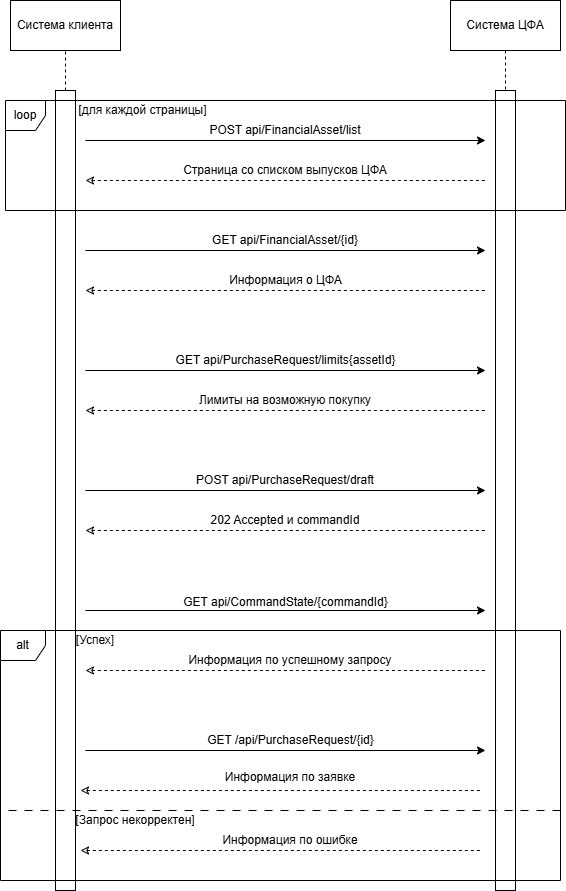

The diagram above was exported from draw.io. Its source (the exported page's mxGraphModel, read from the mxfile embedded in the PNG):
<mxGraphModel dx="727" dy="849" grid="0" gridSize="10" guides="1" tooltips="1" connect="1" arrows="1" fold="1" page="1" pageScale="1" pageWidth="827" pageHeight="1169" math="0" shadow="0">
  <root>
    <mxCell id="0" />
    <mxCell id="1" parent="0" />
    <mxCell id="uVISe_2oM1DAQCnrnCfN-3" style="edgeStyle=orthogonalEdgeStyle;rounded=0;orthogonalLoop=1;jettySize=auto;html=1;exitX=0.5;exitY=1;exitDx=0;exitDy=0;endArrow=none;startFill=0;dashed=1;" parent="1" source="uVISe_2oM1DAQCnrnCfN-4" target="uVISe_2oM1DAQCnrnCfN-6" edge="1">
      <mxGeometry relative="1" as="geometry" />
    </mxCell>
    <mxCell id="uVISe_2oM1DAQCnrnCfN-4" value="Система ЦФА" style="rounded=0;whiteSpace=wrap;html=1;" parent="1" vertex="1">
      <mxGeometry x="1290" y="10" width="110" height="50" as="geometry" />
    </mxCell>
    <mxCell id="uVISe_2oM1DAQCnrnCfN-5" value="" style="rounded=0;whiteSpace=wrap;html=1;" parent="1" vertex="1">
      <mxGeometry x="895" y="100" width="20" height="800" as="geometry" />
    </mxCell>
    <mxCell id="uVISe_2oM1DAQCnrnCfN-6" value="" style="rounded=0;whiteSpace=wrap;html=1;" parent="1" vertex="1">
      <mxGeometry x="1335" y="100" width="20" height="800" as="geometry" />
    </mxCell>
    <mxCell id="uVISe_2oM1DAQCnrnCfN-7" value="" style="endArrow=none;html=1;rounded=0;exitX=0.5;exitY=0;exitDx=0;exitDy=0;dashed=1;" parent="1" source="uVISe_2oM1DAQCnrnCfN-5" edge="1">
      <mxGeometry width="50" height="50" relative="1" as="geometry">
        <mxPoint x="1045" y="160" as="sourcePoint" />
        <mxPoint x="905" y="60" as="targetPoint" />
      </mxGeometry>
    </mxCell>
    <mxCell id="uVISe_2oM1DAQCnrnCfN-8" value="" style="endArrow=classic;html=1;rounded=0;" parent="1" edge="1">
      <mxGeometry width="50" height="50" relative="1" as="geometry">
        <mxPoint x="925" y="260" as="sourcePoint" />
        <mxPoint x="1325" y="260" as="targetPoint" />
      </mxGeometry>
    </mxCell>
    <mxCell id="uVISe_2oM1DAQCnrnCfN-9" value="GET api/FinancialAsset/{id}" style="text;html=1;align=center;verticalAlign=middle;whiteSpace=wrap;rounded=0;" parent="1" vertex="1">
      <mxGeometry x="1040" y="240" width="170" height="20" as="geometry" />
    </mxCell>
    <mxCell id="uVISe_2oM1DAQCnrnCfN-10" value="" style="endArrow=none;html=1;rounded=0;startArrow=classic;startFill=0;dashed=1;" parent="1" edge="1">
      <mxGeometry width="50" height="50" relative="1" as="geometry">
        <mxPoint x="925" y="300" as="sourcePoint" />
        <mxPoint x="1325" y="300" as="targetPoint" />
      </mxGeometry>
    </mxCell>
    <mxCell id="uVISe_2oM1DAQCnrnCfN-11" value="Информация о ЦФА" style="text;html=1;align=center;verticalAlign=middle;whiteSpace=wrap;rounded=0;" parent="1" vertex="1">
      <mxGeometry x="1061.5" y="280" width="127" height="20" as="geometry" />
    </mxCell>
    <mxCell id="uVISe_2oM1DAQCnrnCfN-12" value="" style="endArrow=classic;html=1;rounded=0;" parent="1" edge="1">
      <mxGeometry width="50" height="50" relative="1" as="geometry">
        <mxPoint x="925" y="380" as="sourcePoint" />
        <mxPoint x="1325" y="380" as="targetPoint" />
      </mxGeometry>
    </mxCell>
    <mxCell id="uVISe_2oM1DAQCnrnCfN-13" value="GET api/PurchaseRequest/limits{assetId}" style="text;html=1;align=center;verticalAlign=middle;whiteSpace=wrap;rounded=0;" parent="1" vertex="1">
      <mxGeometry x="1007.5" y="360" width="235" height="20" as="geometry" />
    </mxCell>
    <mxCell id="uVISe_2oM1DAQCnrnCfN-14" value="" style="endArrow=none;html=1;rounded=0;startArrow=classic;startFill=0;dashed=1;" parent="1" edge="1">
      <mxGeometry width="50" height="50" relative="1" as="geometry">
        <mxPoint x="925" y="420" as="sourcePoint" />
        <mxPoint x="1325" y="420" as="targetPoint" />
      </mxGeometry>
    </mxCell>
    <mxCell id="uVISe_2oM1DAQCnrnCfN-15" value="" style="endArrow=classic;html=1;rounded=0;" parent="1" edge="1">
      <mxGeometry width="50" height="50" relative="1" as="geometry">
        <mxPoint x="925" y="500" as="sourcePoint" />
        <mxPoint x="1325" y="500" as="targetPoint" />
      </mxGeometry>
    </mxCell>
    <mxCell id="uVISe_2oM1DAQCnrnCfN-16" value="Лимиты на возможную покупку" style="text;html=1;align=center;verticalAlign=middle;whiteSpace=wrap;rounded=0;" parent="1" vertex="1">
      <mxGeometry x="1020" y="400" width="210" height="20" as="geometry" />
    </mxCell>
    <mxCell id="uVISe_2oM1DAQCnrnCfN-17" value="POST api/PurchaseRequest/draft" style="text;html=1;align=center;verticalAlign=middle;whiteSpace=wrap;rounded=0;" parent="1" vertex="1">
      <mxGeometry x="1030" y="477.75" width="190" height="24.5" as="geometry" />
    </mxCell>
    <mxCell id="uVISe_2oM1DAQCnrnCfN-18" value="loop" style="shape=umlFrame;whiteSpace=wrap;html=1;pointerEvents=0;recursiveResize=0;container=1;collapsible=0;width=40;height=30;" parent="1" vertex="1">
      <mxGeometry x="845" y="110" width="560" height="110" as="geometry" />
    </mxCell>
    <mxCell id="uVISe_2oM1DAQCnrnCfN-19" value="[для каждой страницы]" style="text;html=1;align=center;verticalAlign=middle;whiteSpace=wrap;rounded=0;" parent="uVISe_2oM1DAQCnrnCfN-18" vertex="1">
      <mxGeometry x="63.5" width="146.5" height="20" as="geometry" />
    </mxCell>
    <mxCell id="uVISe_2oM1DAQCnrnCfN-20" value="" style="endArrow=classic;html=1;rounded=0;" parent="uVISe_2oM1DAQCnrnCfN-18" edge="1">
      <mxGeometry width="50" height="50" relative="1" as="geometry">
        <mxPoint x="80" y="40" as="sourcePoint" />
        <mxPoint x="480" y="40" as="targetPoint" />
      </mxGeometry>
    </mxCell>
    <mxCell id="uVISe_2oM1DAQCnrnCfN-21" value="POST api/FinancialAsset/list" style="text;html=1;align=center;verticalAlign=middle;whiteSpace=wrap;rounded=0;" parent="uVISe_2oM1DAQCnrnCfN-18" vertex="1">
      <mxGeometry x="190" y="20" width="180" height="20" as="geometry" />
    </mxCell>
    <mxCell id="uVISe_2oM1DAQCnrnCfN-22" value="Страница со списком выпусков ЦФА" style="text;html=1;align=center;verticalAlign=middle;whiteSpace=wrap;rounded=0;" parent="uVISe_2oM1DAQCnrnCfN-18" vertex="1">
      <mxGeometry x="163.25" y="60" width="233.5" height="20" as="geometry" />
    </mxCell>
    <mxCell id="uVISe_2oM1DAQCnrnCfN-23" value="" style="endArrow=none;html=1;rounded=0;startArrow=classic;startFill=0;dashed=1;" parent="uVISe_2oM1DAQCnrnCfN-18" edge="1">
      <mxGeometry width="50" height="50" relative="1" as="geometry">
        <mxPoint x="80" y="80" as="sourcePoint" />
        <mxPoint x="480" y="80" as="targetPoint" />
      </mxGeometry>
    </mxCell>
    <mxCell id="uVISe_2oM1DAQCnrnCfN-27" value="" style="endArrow=none;html=1;rounded=0;startArrow=classic;startFill=0;dashed=1;" parent="1" edge="1">
      <mxGeometry width="50" height="50" relative="1" as="geometry">
        <mxPoint x="925" y="540" as="sourcePoint" />
        <mxPoint x="1325" y="540" as="targetPoint" />
      </mxGeometry>
    </mxCell>
    <mxCell id="uVISe_2oM1DAQCnrnCfN-28" value="202 Accepted и&amp;nbsp;commandId" style="text;html=1;align=center;verticalAlign=middle;whiteSpace=wrap;rounded=0;" parent="1" vertex="1">
      <mxGeometry x="1045" y="520" width="160" height="20" as="geometry" />
    </mxCell>
    <mxCell id="uVISe_2oM1DAQCnrnCfN-29" value="" style="endArrow=classic;html=1;rounded=0;" parent="1" edge="1">
      <mxGeometry width="50" height="50" relative="1" as="geometry">
        <mxPoint x="925" y="620" as="sourcePoint" />
        <mxPoint x="1325" y="620" as="targetPoint" />
      </mxGeometry>
    </mxCell>
    <mxCell id="uVISe_2oM1DAQCnrnCfN-30" value="GET api/CommandState/{commandId}" style="text;html=1;align=center;verticalAlign=middle;whiteSpace=wrap;rounded=0;" parent="1" vertex="1">
      <mxGeometry x="1017.5" y="600" width="215" height="24.5" as="geometry" />
    </mxCell>
    <mxCell id="uVISe_2oM1DAQCnrnCfN-31" value="alt" style="shape=umlFrame;whiteSpace=wrap;html=1;pointerEvents=0;recursiveResize=0;container=1;collapsible=0;width=45;height=30;" parent="1" vertex="1">
      <mxGeometry x="840" y="640" width="560" height="250" as="geometry" />
    </mxCell>
    <mxCell id="uVISe_2oM1DAQCnrnCfN-32" value="[Успех]" style="text;html=1;align=center;verticalAlign=middle;whiteSpace=wrap;rounded=0;" parent="uVISe_2oM1DAQCnrnCfN-31" vertex="1">
      <mxGeometry x="70" width="50" height="20" as="geometry" />
    </mxCell>
    <mxCell id="uVISe_2oM1DAQCnrnCfN-33" value="" style="endArrow=none;html=1;rounded=0;dashed=1;dashPattern=8 8;" parent="uVISe_2oM1DAQCnrnCfN-31" edge="1">
      <mxGeometry width="50" height="50" relative="1" as="geometry">
        <mxPoint x="560" y="179.99999999999997" as="sourcePoint" />
        <mxPoint y="179.99999999999997" as="targetPoint" />
      </mxGeometry>
    </mxCell>
    <mxCell id="uVISe_2oM1DAQCnrnCfN-34" value="[Запрос некорректен]" style="text;html=1;align=center;verticalAlign=middle;whiteSpace=wrap;rounded=0;" parent="uVISe_2oM1DAQCnrnCfN-31" vertex="1">
      <mxGeometry x="70" y="180" width="130" height="20" as="geometry" />
    </mxCell>
    <mxCell id="uVISe_2oM1DAQCnrnCfN-35" value="Информация по успешному запросу" style="text;html=1;align=center;verticalAlign=middle;whiteSpace=wrap;rounded=0;" parent="uVISe_2oM1DAQCnrnCfN-31" vertex="1">
      <mxGeometry x="180" y="20" width="220" height="20" as="geometry" />
    </mxCell>
    <mxCell id="uVISe_2oM1DAQCnrnCfN-36" value="" style="endArrow=none;html=1;rounded=0;startArrow=classic;startFill=0;dashed=1;" parent="uVISe_2oM1DAQCnrnCfN-31" edge="1">
      <mxGeometry width="50" height="50" relative="1" as="geometry">
        <mxPoint x="85" y="40" as="sourcePoint" />
        <mxPoint x="485" y="40" as="targetPoint" />
      </mxGeometry>
    </mxCell>
    <mxCell id="uVISe_2oM1DAQCnrnCfN-37" value="" style="endArrow=classic;html=1;rounded=0;" parent="uVISe_2oM1DAQCnrnCfN-31" edge="1">
      <mxGeometry width="50" height="50" relative="1" as="geometry">
        <mxPoint x="85" y="120" as="sourcePoint" />
        <mxPoint x="485" y="120" as="targetPoint" />
      </mxGeometry>
    </mxCell>
    <mxCell id="uVISe_2oM1DAQCnrnCfN-38" value="&lt;div&gt;GET /api/PurchaseRequest/{id}&lt;/div&gt;" style="text;html=1;align=center;verticalAlign=middle;whiteSpace=wrap;rounded=0;" parent="uVISe_2oM1DAQCnrnCfN-31" vertex="1">
      <mxGeometry x="186.5" y="100" width="207" height="20" as="geometry" />
    </mxCell>
    <mxCell id="uVISe_2oM1DAQCnrnCfN-39" value="" style="endArrow=none;html=1;rounded=0;startArrow=classic;startFill=0;dashed=1;" parent="uVISe_2oM1DAQCnrnCfN-31" edge="1">
      <mxGeometry width="50" height="50" relative="1" as="geometry">
        <mxPoint x="80" y="160" as="sourcePoint" />
        <mxPoint x="480" y="160" as="targetPoint" />
      </mxGeometry>
    </mxCell>
    <mxCell id="uVISe_2oM1DAQCnrnCfN-40" value="Информация по заявке" style="text;html=1;align=center;verticalAlign=middle;whiteSpace=wrap;rounded=0;" parent="uVISe_2oM1DAQCnrnCfN-31" vertex="1">
      <mxGeometry x="205" y="140" width="170" height="13.75" as="geometry" />
    </mxCell>
    <mxCell id="uVISe_2oM1DAQCnrnCfN-41" value="" style="endArrow=none;html=1;rounded=0;startArrow=classic;startFill=0;dashed=1;" parent="uVISe_2oM1DAQCnrnCfN-31" edge="1">
      <mxGeometry width="50" height="50" relative="1" as="geometry">
        <mxPoint x="80" y="220" as="sourcePoint" />
        <mxPoint x="480" y="220" as="targetPoint" />
      </mxGeometry>
    </mxCell>
    <mxCell id="uVISe_2oM1DAQCnrnCfN-42" value="Информация по ошибке" style="text;html=1;align=center;verticalAlign=middle;whiteSpace=wrap;rounded=0;" parent="uVISe_2oM1DAQCnrnCfN-31" vertex="1">
      <mxGeometry x="200" y="200" width="180" height="20" as="geometry" />
    </mxCell>
    <mxCell id="uVISe_2oM1DAQCnrnCfN-45" value="Система клиента" style="rounded=0;whiteSpace=wrap;html=1;" parent="1" vertex="1">
      <mxGeometry x="850" y="10" width="110" height="50" as="geometry" />
    </mxCell>
  </root>
</mxGraphModel>